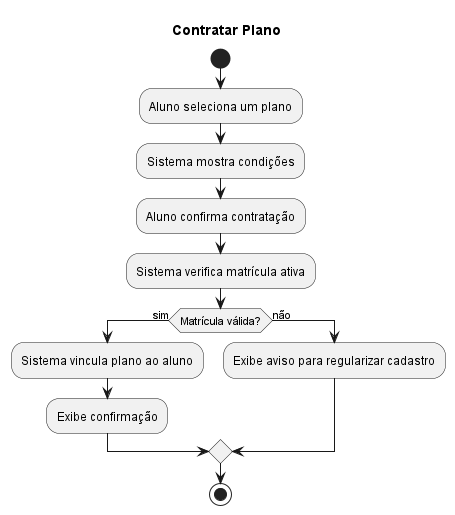

The diagram above was rendered by PlantUML. Its source (embedded in the PNG):
@startuml
title Contratar Plano

start
:Aluno seleciona um plano;
:Sistema mostra condições;
:Aluno confirma contratação;
:Sistema verifica matrícula ativa;

if (Matrícula válida?) then (sim)
  :Sistema vincula plano ao aluno;
  :Exibe confirmação;
else (não)
  :Exibe aviso para regularizar cadastro;
endif

stop
@enduml